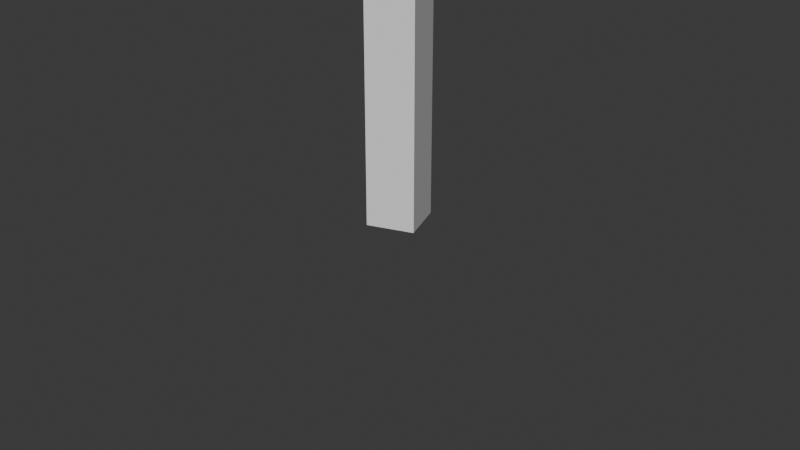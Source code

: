 # Source: spiderAnimation.blend  (saved by Blender 4.1.24; exported with 4.5.12 LTS)
import bpy
from mathutils import Matrix  # noqa: F401  (used for matrix-valued properties, if any)

bpy.ops.wm.read_factory_settings(use_empty=True)
scene = bpy.context.scene
scene.name = 'Scene'

# ---- collections
col_collection = bpy.data.collections.new('Collection'); scene.collection.children.link(col_collection)

# ---- world
world_world = bpy.data.worlds.new('World'); scene.world = world_world
world_world.use_nodes = True; world_world.node_tree.nodes.clear()
_N = world_world.node_tree.nodes; _L = world_world.node_tree.links
n0 = _N.new('ShaderNodeOutputWorld'); n0.name = 'World Output'; n0.location = (300, 300)
n1 = _N.new('ShaderNodeBackground'); n1.name = 'Background'; n1.location = (10, 300)
n1.inputs[0].default_value = (0.05088, 0.05088, 0.05088, 1.0)
_L.new(n1.outputs[0], n0.inputs[0])
n0.is_active_output = True
world_world.color = (0.05088, 0.05088, 0.05088)
world_world.use_sun_shadow = False
world_world.sun_shadow_jitter_overblur = 0.0

# ---- cameras
cam_camera = bpy.data.cameras.new('Camera')
cam_camera.clip_end = 100.0
cam_camera.ortho_scale = 7.314

# ---- meshes
me_plane_001 = bpy.data.meshes.new('Plane.001')
me_plane_001.from_pydata([(0.0, 0.0, 0.0), (2.802, -2.025, -0.2132), (0.9342, -0.6751, -0.07107), (1.868, -1.35, -0.1421)], [(3, 1), (0, 2), (2, 3)], [])
_uv = me_plane_001.uv_layers.new(name='UVMap')
_uv.uv.foreach_set('vector', [])
me_plane_001.update()
arm_armature = bpy.data.armatures.new('Armature')  # bones are not reproduced

# ---- objects
ob_camera = bpy.data.objects.new('Camera', cam_camera)
ob_plane = bpy.data.objects.new('Plane', me_plane_001)
ob_armature = bpy.data.objects.new('Armature', arm_armature)
ob_empty = bpy.data.objects.new('Empty', None)

# ---- transforms, parenting, visibility, modifiers, constraints
ob_camera.location = (7.359, -6.926, 4.958)
ob_camera.rotation_euler = (1.109, 0.0, 0.8149)
ob_camera.lock_rotations_4d = False
ob_camera.empty_display_type = 'ARROWS'
ob_camera.color = (0.0, 0.0, 0.0, 0.0)
ob_camera.display_type = 'WIRE'
ob_camera.lineart.crease_threshold = 0.0
ob_plane.location = (-0.001242, 2.032e-05, 1.628e-05)
ob_plane.rotation_euler = (-1.676, -0.9424, 2.103)
_vg = ob_plane.vertex_groups.new(name='Bone.01')
_vg.add([0, 2], 1.0, 'REPLACE')
_vg = ob_plane.vertex_groups.new(name='Bone.02')
_vg.add([2, 3], 1.0, 'REPLACE')
_vg = ob_plane.vertex_groups.new(name='Bone.00')
_vg.add([1, 3], 1.0, 'REPLACE')
_m = ob_plane.modifiers.new('Skin', 'SKIN')
_m = ob_plane.modifiers.new('Armature', 'ARMATURE')
_m.object = ob_armature
_m.use_deform_preserve_volume = True
ob_armature.location = (-0.001242, 2.032e-05, 1.628e-05)
ob_armature.rotation_euler = (-1.676, -0.9424, 2.103)
ob_armature.show_in_front = True
ob_empty.location = (-0.001242, 2.053e-05, 3.464)

# ---- collection membership
col_collection.objects.link(ob_camera)
col_collection.objects.link(ob_plane)
col_collection.objects.link(ob_armature)
col_collection.objects.link(ob_empty)

# ---- scene / render settings (as saved in the file)
scene.camera = ob_camera
scene.frame_start = 1; scene.frame_end = 250; scene.frame_set(14)
scene.render.engine = 'BLENDER_EEVEE_NEXT'
scene.cycles.sampling_pattern = 'TABULATED_SOBOL'
scene.eevee.ray_tracing_options.trace_max_roughness = 0.0
bpy.context.view_layer.update()

# ---- added for rendering (the .blend has no usable light): sun
light_auto_sun = bpy.data.lights.new('AutoSun', 'SUN')
light_auto_sun.energy = 3.0
light_auto_sun.angle = 0.0523599
ob_auto_sun = bpy.data.objects.new('AutoSun', light_auto_sun)
scene.collection.objects.link(ob_auto_sun)
ob_auto_sun.rotation_euler = (0.872665, 0.174533, 0.523599)
bpy.context.view_layer.update()

